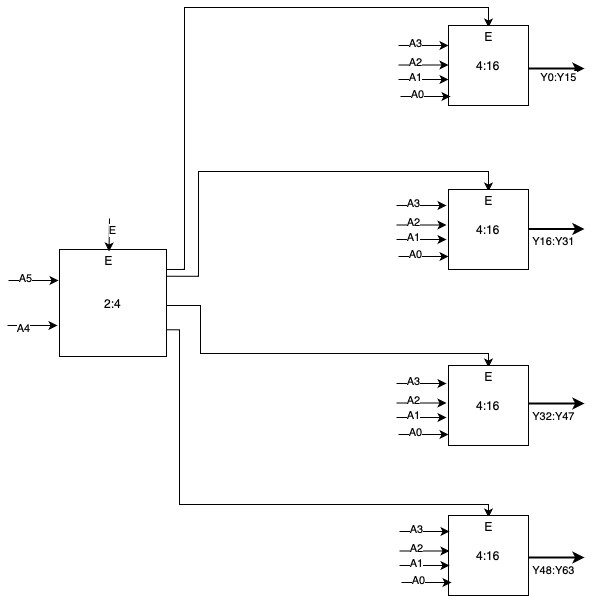

The diagram above was exported from draw.io. Its source (the exported page's mxGraphModel, read from the mxfile embedded in the PNG):
<mxGraphModel dx="984" dy="667" grid="0" gridSize="10" guides="1" tooltips="1" connect="1" arrows="1" fold="1" page="1" pageScale="1" pageWidth="850" pageHeight="1100" math="0" shadow="0">
  <root>
    <mxCell id="0" />
    <mxCell id="1" parent="0" />
    <mxCell id="QLUbkYVevIKpiCQVBglk-11" style="edgeStyle=orthogonalEdgeStyle;rounded=0;orthogonalLoop=1;jettySize=auto;html=1;exitX=1;exitY=0.25;exitDx=0;exitDy=0;entryX=0.5;entryY=0;entryDx=0;entryDy=0;" edge="1" parent="1" source="QLUbkYVevIKpiCQVBglk-1" target="QLUbkYVevIKpiCQVBglk-4">
      <mxGeometry relative="1" as="geometry">
        <Array as="points">
          <mxPoint x="201" y="296" />
          <mxPoint x="201" y="34" />
          <mxPoint x="505" y="34" />
        </Array>
      </mxGeometry>
    </mxCell>
    <mxCell id="QLUbkYVevIKpiCQVBglk-13" style="edgeStyle=orthogonalEdgeStyle;rounded=0;orthogonalLoop=1;jettySize=auto;html=1;exitX=1;exitY=0.25;exitDx=0;exitDy=0;entryX=0.5;entryY=0;entryDx=0;entryDy=0;" edge="1" parent="1" source="QLUbkYVevIKpiCQVBglk-1" target="QLUbkYVevIKpiCQVBglk-6">
      <mxGeometry relative="1" as="geometry">
        <Array as="points">
          <mxPoint x="215" y="303" />
          <mxPoint x="215" y="198" />
          <mxPoint x="505" y="198" />
        </Array>
      </mxGeometry>
    </mxCell>
    <mxCell id="QLUbkYVevIKpiCQVBglk-14" style="edgeStyle=orthogonalEdgeStyle;rounded=0;orthogonalLoop=1;jettySize=auto;html=1;exitX=1;exitY=0.5;exitDx=0;exitDy=0;entryX=0.5;entryY=0;entryDx=0;entryDy=0;" edge="1" parent="1" source="QLUbkYVevIKpiCQVBglk-1" target="QLUbkYVevIKpiCQVBglk-8">
      <mxGeometry relative="1" as="geometry">
        <Array as="points">
          <mxPoint x="183" y="332" />
          <mxPoint x="217" y="332" />
          <mxPoint x="217" y="380" />
          <mxPoint x="505" y="380" />
        </Array>
      </mxGeometry>
    </mxCell>
    <mxCell id="QLUbkYVevIKpiCQVBglk-15" style="edgeStyle=orthogonalEdgeStyle;rounded=0;orthogonalLoop=1;jettySize=auto;html=1;exitX=1;exitY=0.75;exitDx=0;exitDy=0;entryX=0.5;entryY=0;entryDx=0;entryDy=0;" edge="1" parent="1" source="QLUbkYVevIKpiCQVBglk-1" target="QLUbkYVevIKpiCQVBglk-10">
      <mxGeometry relative="1" as="geometry">
        <Array as="points">
          <mxPoint x="196" y="356" />
          <mxPoint x="196" y="531" />
          <mxPoint x="505" y="531" />
        </Array>
      </mxGeometry>
    </mxCell>
    <mxCell id="QLUbkYVevIKpiCQVBglk-1" value="2:4" style="whiteSpace=wrap;html=1;aspect=fixed;" vertex="1" parent="1">
      <mxGeometry x="76" y="276" width="107" height="107" as="geometry" />
    </mxCell>
    <mxCell id="QLUbkYVevIKpiCQVBglk-2" value="E" style="text;html=1;align=center;verticalAlign=middle;whiteSpace=wrap;rounded=0;" vertex="1" parent="1">
      <mxGeometry x="109" y="278" width="33" height="18" as="geometry" />
    </mxCell>
    <mxCell id="QLUbkYVevIKpiCQVBglk-3" value="4:16" style="whiteSpace=wrap;html=1;aspect=fixed;" vertex="1" parent="1">
      <mxGeometry x="465" y="52" width="80" height="80" as="geometry" />
    </mxCell>
    <mxCell id="QLUbkYVevIKpiCQVBglk-4" value="E" style="text;html=1;align=center;verticalAlign=middle;whiteSpace=wrap;rounded=0;" vertex="1" parent="1">
      <mxGeometry x="488.5" y="54" width="33" height="18" as="geometry" />
    </mxCell>
    <mxCell id="QLUbkYVevIKpiCQVBglk-5" value="4:16" style="whiteSpace=wrap;html=1;aspect=fixed;" vertex="1" parent="1">
      <mxGeometry x="465" y="216" width="80" height="80" as="geometry" />
    </mxCell>
    <mxCell id="QLUbkYVevIKpiCQVBglk-6" value="E" style="text;html=1;align=center;verticalAlign=middle;whiteSpace=wrap;rounded=0;" vertex="1" parent="1">
      <mxGeometry x="488.5" y="218" width="33" height="18" as="geometry" />
    </mxCell>
    <mxCell id="QLUbkYVevIKpiCQVBglk-7" value="4:16" style="whiteSpace=wrap;html=1;aspect=fixed;" vertex="1" parent="1">
      <mxGeometry x="465" y="392" width="80" height="80" as="geometry" />
    </mxCell>
    <mxCell id="QLUbkYVevIKpiCQVBglk-8" value="E" style="text;html=1;align=center;verticalAlign=middle;whiteSpace=wrap;rounded=0;" vertex="1" parent="1">
      <mxGeometry x="488.5" y="394" width="33" height="18" as="geometry" />
    </mxCell>
    <mxCell id="QLUbkYVevIKpiCQVBglk-9" value="4:16" style="whiteSpace=wrap;html=1;aspect=fixed;" vertex="1" parent="1">
      <mxGeometry x="465" y="542" width="80" height="80" as="geometry" />
    </mxCell>
    <mxCell id="QLUbkYVevIKpiCQVBglk-10" value="E" style="text;html=1;align=center;verticalAlign=middle;whiteSpace=wrap;rounded=0;" vertex="1" parent="1">
      <mxGeometry x="488.5" y="544" width="33" height="18" as="geometry" />
    </mxCell>
    <mxCell id="QLUbkYVevIKpiCQVBglk-16" value="" style="endArrow=classic;html=1;rounded=0;" edge="1" parent="1">
      <mxGeometry width="50" height="50" relative="1" as="geometry">
        <mxPoint x="25" y="307" as="sourcePoint" />
        <mxPoint x="75" y="307" as="targetPoint" />
      </mxGeometry>
    </mxCell>
    <mxCell id="QLUbkYVevIKpiCQVBglk-17" value="A5" style="edgeLabel;html=1;align=center;verticalAlign=middle;resizable=0;points=[];" vertex="1" connectable="0" parent="QLUbkYVevIKpiCQVBglk-16">
      <mxGeometry x="-0.36" y="3" relative="1" as="geometry">
        <mxPoint as="offset" />
      </mxGeometry>
    </mxCell>
    <mxCell id="QLUbkYVevIKpiCQVBglk-19" value="" style="endArrow=classic;html=1;rounded=0;" edge="1" parent="1">
      <mxGeometry width="50" height="50" relative="1" as="geometry">
        <mxPoint x="24" y="352" as="sourcePoint" />
        <mxPoint x="74" y="352" as="targetPoint" />
      </mxGeometry>
    </mxCell>
    <mxCell id="QLUbkYVevIKpiCQVBglk-20" value="A4" style="edgeLabel;html=1;align=center;verticalAlign=middle;resizable=0;points=[];" vertex="1" connectable="0" parent="QLUbkYVevIKpiCQVBglk-19">
      <mxGeometry x="-0.36" y="3" relative="1" as="geometry">
        <mxPoint x="-1" y="5" as="offset" />
      </mxGeometry>
    </mxCell>
    <mxCell id="QLUbkYVevIKpiCQVBglk-21" value="" style="endArrow=classic;html=1;rounded=0;" edge="1" parent="1">
      <mxGeometry width="50" height="50" relative="1" as="geometry">
        <mxPoint x="415" y="72" as="sourcePoint" />
        <mxPoint x="465" y="72" as="targetPoint" />
      </mxGeometry>
    </mxCell>
    <mxCell id="QLUbkYVevIKpiCQVBglk-22" value="A3" style="edgeLabel;html=1;align=center;verticalAlign=middle;resizable=0;points=[];" vertex="1" connectable="0" parent="QLUbkYVevIKpiCQVBglk-21">
      <mxGeometry x="-0.36" y="3" relative="1" as="geometry">
        <mxPoint as="offset" />
      </mxGeometry>
    </mxCell>
    <mxCell id="QLUbkYVevIKpiCQVBglk-23" value="" style="endArrow=classic;html=1;rounded=0;" edge="1" parent="1">
      <mxGeometry width="50" height="50" relative="1" as="geometry">
        <mxPoint x="415" y="91.5" as="sourcePoint" />
        <mxPoint x="465" y="91.5" as="targetPoint" />
      </mxGeometry>
    </mxCell>
    <mxCell id="QLUbkYVevIKpiCQVBglk-24" value="A2" style="edgeLabel;html=1;align=center;verticalAlign=middle;resizable=0;points=[];" vertex="1" connectable="0" parent="QLUbkYVevIKpiCQVBglk-23">
      <mxGeometry x="-0.36" y="3" relative="1" as="geometry">
        <mxPoint as="offset" />
      </mxGeometry>
    </mxCell>
    <mxCell id="QLUbkYVevIKpiCQVBglk-25" value="" style="endArrow=classic;html=1;rounded=0;" edge="1" parent="1">
      <mxGeometry width="50" height="50" relative="1" as="geometry">
        <mxPoint x="415" y="106" as="sourcePoint" />
        <mxPoint x="465" y="106" as="targetPoint" />
      </mxGeometry>
    </mxCell>
    <mxCell id="QLUbkYVevIKpiCQVBglk-26" value="A1" style="edgeLabel;html=1;align=center;verticalAlign=middle;resizable=0;points=[];" vertex="1" connectable="0" parent="QLUbkYVevIKpiCQVBglk-25">
      <mxGeometry x="-0.36" y="3" relative="1" as="geometry">
        <mxPoint as="offset" />
      </mxGeometry>
    </mxCell>
    <mxCell id="QLUbkYVevIKpiCQVBglk-27" value="" style="endArrow=classic;html=1;rounded=0;" edge="1" parent="1">
      <mxGeometry width="50" height="50" relative="1" as="geometry">
        <mxPoint x="417" y="123" as="sourcePoint" />
        <mxPoint x="467" y="123" as="targetPoint" />
      </mxGeometry>
    </mxCell>
    <mxCell id="QLUbkYVevIKpiCQVBglk-28" value="A0" style="edgeLabel;html=1;align=center;verticalAlign=middle;resizable=0;points=[];" vertex="1" connectable="0" parent="QLUbkYVevIKpiCQVBglk-27">
      <mxGeometry x="-0.36" y="3" relative="1" as="geometry">
        <mxPoint as="offset" />
      </mxGeometry>
    </mxCell>
    <mxCell id="QLUbkYVevIKpiCQVBglk-29" value="" style="endArrow=classic;html=1;rounded=0;" edge="1" parent="1">
      <mxGeometry width="50" height="50" relative="1" as="geometry">
        <mxPoint x="413" y="232" as="sourcePoint" />
        <mxPoint x="463" y="232" as="targetPoint" />
      </mxGeometry>
    </mxCell>
    <mxCell id="QLUbkYVevIKpiCQVBglk-30" value="A3" style="edgeLabel;html=1;align=center;verticalAlign=middle;resizable=0;points=[];" vertex="1" connectable="0" parent="QLUbkYVevIKpiCQVBglk-29">
      <mxGeometry x="-0.36" y="3" relative="1" as="geometry">
        <mxPoint as="offset" />
      </mxGeometry>
    </mxCell>
    <mxCell id="QLUbkYVevIKpiCQVBglk-31" value="" style="endArrow=classic;html=1;rounded=0;" edge="1" parent="1">
      <mxGeometry width="50" height="50" relative="1" as="geometry">
        <mxPoint x="413" y="251.5" as="sourcePoint" />
        <mxPoint x="463" y="251.5" as="targetPoint" />
      </mxGeometry>
    </mxCell>
    <mxCell id="QLUbkYVevIKpiCQVBglk-32" value="A2" style="edgeLabel;html=1;align=center;verticalAlign=middle;resizable=0;points=[];" vertex="1" connectable="0" parent="QLUbkYVevIKpiCQVBglk-31">
      <mxGeometry x="-0.36" y="3" relative="1" as="geometry">
        <mxPoint as="offset" />
      </mxGeometry>
    </mxCell>
    <mxCell id="QLUbkYVevIKpiCQVBglk-33" value="" style="endArrow=classic;html=1;rounded=0;" edge="1" parent="1">
      <mxGeometry width="50" height="50" relative="1" as="geometry">
        <mxPoint x="413" y="266" as="sourcePoint" />
        <mxPoint x="463" y="266" as="targetPoint" />
      </mxGeometry>
    </mxCell>
    <mxCell id="QLUbkYVevIKpiCQVBglk-34" value="A1" style="edgeLabel;html=1;align=center;verticalAlign=middle;resizable=0;points=[];" vertex="1" connectable="0" parent="QLUbkYVevIKpiCQVBglk-33">
      <mxGeometry x="-0.36" y="3" relative="1" as="geometry">
        <mxPoint as="offset" />
      </mxGeometry>
    </mxCell>
    <mxCell id="QLUbkYVevIKpiCQVBglk-35" value="" style="endArrow=classic;html=1;rounded=0;" edge="1" parent="1">
      <mxGeometry width="50" height="50" relative="1" as="geometry">
        <mxPoint x="415" y="283" as="sourcePoint" />
        <mxPoint x="465" y="283" as="targetPoint" />
      </mxGeometry>
    </mxCell>
    <mxCell id="QLUbkYVevIKpiCQVBglk-36" value="A0" style="edgeLabel;html=1;align=center;verticalAlign=middle;resizable=0;points=[];" vertex="1" connectable="0" parent="QLUbkYVevIKpiCQVBglk-35">
      <mxGeometry x="-0.36" y="3" relative="1" as="geometry">
        <mxPoint as="offset" />
      </mxGeometry>
    </mxCell>
    <mxCell id="QLUbkYVevIKpiCQVBglk-37" value="" style="endArrow=classic;html=1;rounded=0;" edge="1" parent="1">
      <mxGeometry width="50" height="50" relative="1" as="geometry">
        <mxPoint x="413" y="410" as="sourcePoint" />
        <mxPoint x="463" y="410" as="targetPoint" />
      </mxGeometry>
    </mxCell>
    <mxCell id="QLUbkYVevIKpiCQVBglk-38" value="A3" style="edgeLabel;html=1;align=center;verticalAlign=middle;resizable=0;points=[];" vertex="1" connectable="0" parent="QLUbkYVevIKpiCQVBglk-37">
      <mxGeometry x="-0.36" y="3" relative="1" as="geometry">
        <mxPoint as="offset" />
      </mxGeometry>
    </mxCell>
    <mxCell id="QLUbkYVevIKpiCQVBglk-39" value="" style="endArrow=classic;html=1;rounded=0;" edge="1" parent="1">
      <mxGeometry width="50" height="50" relative="1" as="geometry">
        <mxPoint x="413" y="429.5" as="sourcePoint" />
        <mxPoint x="463" y="429.5" as="targetPoint" />
      </mxGeometry>
    </mxCell>
    <mxCell id="QLUbkYVevIKpiCQVBglk-40" value="A2" style="edgeLabel;html=1;align=center;verticalAlign=middle;resizable=0;points=[];" vertex="1" connectable="0" parent="QLUbkYVevIKpiCQVBglk-39">
      <mxGeometry x="-0.36" y="3" relative="1" as="geometry">
        <mxPoint as="offset" />
      </mxGeometry>
    </mxCell>
    <mxCell id="QLUbkYVevIKpiCQVBglk-41" value="" style="endArrow=classic;html=1;rounded=0;" edge="1" parent="1">
      <mxGeometry width="50" height="50" relative="1" as="geometry">
        <mxPoint x="413" y="444" as="sourcePoint" />
        <mxPoint x="463" y="444" as="targetPoint" />
      </mxGeometry>
    </mxCell>
    <mxCell id="QLUbkYVevIKpiCQVBglk-42" value="A1" style="edgeLabel;html=1;align=center;verticalAlign=middle;resizable=0;points=[];" vertex="1" connectable="0" parent="QLUbkYVevIKpiCQVBglk-41">
      <mxGeometry x="-0.36" y="3" relative="1" as="geometry">
        <mxPoint as="offset" />
      </mxGeometry>
    </mxCell>
    <mxCell id="QLUbkYVevIKpiCQVBglk-43" value="" style="endArrow=classic;html=1;rounded=0;" edge="1" parent="1">
      <mxGeometry width="50" height="50" relative="1" as="geometry">
        <mxPoint x="415" y="461" as="sourcePoint" />
        <mxPoint x="465" y="461" as="targetPoint" />
      </mxGeometry>
    </mxCell>
    <mxCell id="QLUbkYVevIKpiCQVBglk-44" value="A0" style="edgeLabel;html=1;align=center;verticalAlign=middle;resizable=0;points=[];" vertex="1" connectable="0" parent="QLUbkYVevIKpiCQVBglk-43">
      <mxGeometry x="-0.36" y="3" relative="1" as="geometry">
        <mxPoint as="offset" />
      </mxGeometry>
    </mxCell>
    <mxCell id="QLUbkYVevIKpiCQVBglk-45" value="" style="endArrow=classic;html=1;rounded=0;" edge="1" parent="1">
      <mxGeometry width="50" height="50" relative="1" as="geometry">
        <mxPoint x="416" y="558" as="sourcePoint" />
        <mxPoint x="466" y="558" as="targetPoint" />
      </mxGeometry>
    </mxCell>
    <mxCell id="QLUbkYVevIKpiCQVBglk-46" value="A3" style="edgeLabel;html=1;align=center;verticalAlign=middle;resizable=0;points=[];" vertex="1" connectable="0" parent="QLUbkYVevIKpiCQVBglk-45">
      <mxGeometry x="-0.36" y="3" relative="1" as="geometry">
        <mxPoint as="offset" />
      </mxGeometry>
    </mxCell>
    <mxCell id="QLUbkYVevIKpiCQVBglk-47" value="" style="endArrow=classic;html=1;rounded=0;" edge="1" parent="1">
      <mxGeometry width="50" height="50" relative="1" as="geometry">
        <mxPoint x="416" y="577.5" as="sourcePoint" />
        <mxPoint x="466" y="577.5" as="targetPoint" />
      </mxGeometry>
    </mxCell>
    <mxCell id="QLUbkYVevIKpiCQVBglk-48" value="A2" style="edgeLabel;html=1;align=center;verticalAlign=middle;resizable=0;points=[];" vertex="1" connectable="0" parent="QLUbkYVevIKpiCQVBglk-47">
      <mxGeometry x="-0.36" y="3" relative="1" as="geometry">
        <mxPoint as="offset" />
      </mxGeometry>
    </mxCell>
    <mxCell id="QLUbkYVevIKpiCQVBglk-49" value="" style="endArrow=classic;html=1;rounded=0;" edge="1" parent="1">
      <mxGeometry width="50" height="50" relative="1" as="geometry">
        <mxPoint x="416" y="592" as="sourcePoint" />
        <mxPoint x="466" y="592" as="targetPoint" />
      </mxGeometry>
    </mxCell>
    <mxCell id="QLUbkYVevIKpiCQVBglk-50" value="A1" style="edgeLabel;html=1;align=center;verticalAlign=middle;resizable=0;points=[];" vertex="1" connectable="0" parent="QLUbkYVevIKpiCQVBglk-49">
      <mxGeometry x="-0.36" y="3" relative="1" as="geometry">
        <mxPoint as="offset" />
      </mxGeometry>
    </mxCell>
    <mxCell id="QLUbkYVevIKpiCQVBglk-51" value="" style="endArrow=classic;html=1;rounded=0;" edge="1" parent="1">
      <mxGeometry width="50" height="50" relative="1" as="geometry">
        <mxPoint x="418" y="609" as="sourcePoint" />
        <mxPoint x="468" y="609" as="targetPoint" />
      </mxGeometry>
    </mxCell>
    <mxCell id="QLUbkYVevIKpiCQVBglk-52" value="A0" style="edgeLabel;html=1;align=center;verticalAlign=middle;resizable=0;points=[];" vertex="1" connectable="0" parent="QLUbkYVevIKpiCQVBglk-51">
      <mxGeometry x="-0.36" y="3" relative="1" as="geometry">
        <mxPoint as="offset" />
      </mxGeometry>
    </mxCell>
    <mxCell id="QLUbkYVevIKpiCQVBglk-53" value="" style="endArrow=classic;html=1;rounded=0;strokeWidth=2;" edge="1" parent="1">
      <mxGeometry width="50" height="50" relative="1" as="geometry">
        <mxPoint x="545" y="95" as="sourcePoint" />
        <mxPoint x="601" y="95" as="targetPoint" />
      </mxGeometry>
    </mxCell>
    <mxCell id="QLUbkYVevIKpiCQVBglk-54" value="Y0:Y15" style="edgeLabel;html=1;align=center;verticalAlign=middle;resizable=0;points=[];" vertex="1" connectable="0" parent="QLUbkYVevIKpiCQVBglk-53">
      <mxGeometry x="0.5357" y="-3" relative="1" as="geometry">
        <mxPoint x="-14" y="5" as="offset" />
      </mxGeometry>
    </mxCell>
    <mxCell id="QLUbkYVevIKpiCQVBglk-55" value="" style="endArrow=classic;html=1;rounded=0;strokeWidth=2;" edge="1" parent="1">
      <mxGeometry width="50" height="50" relative="1" as="geometry">
        <mxPoint x="545" y="255.5" as="sourcePoint" />
        <mxPoint x="601" y="255.5" as="targetPoint" />
      </mxGeometry>
    </mxCell>
    <mxCell id="QLUbkYVevIKpiCQVBglk-56" value="Y16:Y31" style="edgeLabel;html=1;align=center;verticalAlign=middle;resizable=0;points=[];" vertex="1" connectable="0" parent="QLUbkYVevIKpiCQVBglk-55">
      <mxGeometry x="0.5357" y="-3" relative="1" as="geometry">
        <mxPoint x="-19" y="9" as="offset" />
      </mxGeometry>
    </mxCell>
    <mxCell id="QLUbkYVevIKpiCQVBglk-57" value="" style="endArrow=classic;html=1;rounded=0;strokeWidth=2;" edge="1" parent="1">
      <mxGeometry width="50" height="50" relative="1" as="geometry">
        <mxPoint x="545" y="430" as="sourcePoint" />
        <mxPoint x="601" y="430" as="targetPoint" />
      </mxGeometry>
    </mxCell>
    <mxCell id="QLUbkYVevIKpiCQVBglk-58" value="Y32:Y47" style="edgeLabel;html=1;align=center;verticalAlign=middle;resizable=0;points=[];" vertex="1" connectable="0" parent="QLUbkYVevIKpiCQVBglk-57">
      <mxGeometry x="0.5357" y="-3" relative="1" as="geometry">
        <mxPoint x="-19" y="9" as="offset" />
      </mxGeometry>
    </mxCell>
    <mxCell id="QLUbkYVevIKpiCQVBglk-59" value="" style="endArrow=classic;html=1;rounded=0;strokeWidth=2;" edge="1" parent="1">
      <mxGeometry width="50" height="50" relative="1" as="geometry">
        <mxPoint x="545" y="584" as="sourcePoint" />
        <mxPoint x="601" y="584" as="targetPoint" />
      </mxGeometry>
    </mxCell>
    <mxCell id="QLUbkYVevIKpiCQVBglk-60" value="Y48:Y63" style="edgeLabel;html=1;align=center;verticalAlign=middle;resizable=0;points=[];" vertex="1" connectable="0" parent="QLUbkYVevIKpiCQVBglk-59">
      <mxGeometry x="0.5357" y="-3" relative="1" as="geometry">
        <mxPoint x="-19" y="9" as="offset" />
      </mxGeometry>
    </mxCell>
    <mxCell id="QLUbkYVevIKpiCQVBglk-61" value="" style="endArrow=classic;html=1;rounded=0;entryX=0.5;entryY=0;entryDx=0;entryDy=0;" edge="1" parent="1" target="QLUbkYVevIKpiCQVBglk-2">
      <mxGeometry width="50" height="50" relative="1" as="geometry">
        <mxPoint x="126" y="245" as="sourcePoint" />
        <mxPoint x="140" y="186" as="targetPoint" />
      </mxGeometry>
    </mxCell>
    <mxCell id="QLUbkYVevIKpiCQVBglk-62" value="E" style="edgeLabel;html=1;align=center;verticalAlign=middle;resizable=0;points=[];" vertex="1" connectable="0" parent="QLUbkYVevIKpiCQVBglk-61">
      <mxGeometry x="-0.3362" y="3" relative="1" as="geometry">
        <mxPoint as="offset" />
      </mxGeometry>
    </mxCell>
  </root>
</mxGraphModel>